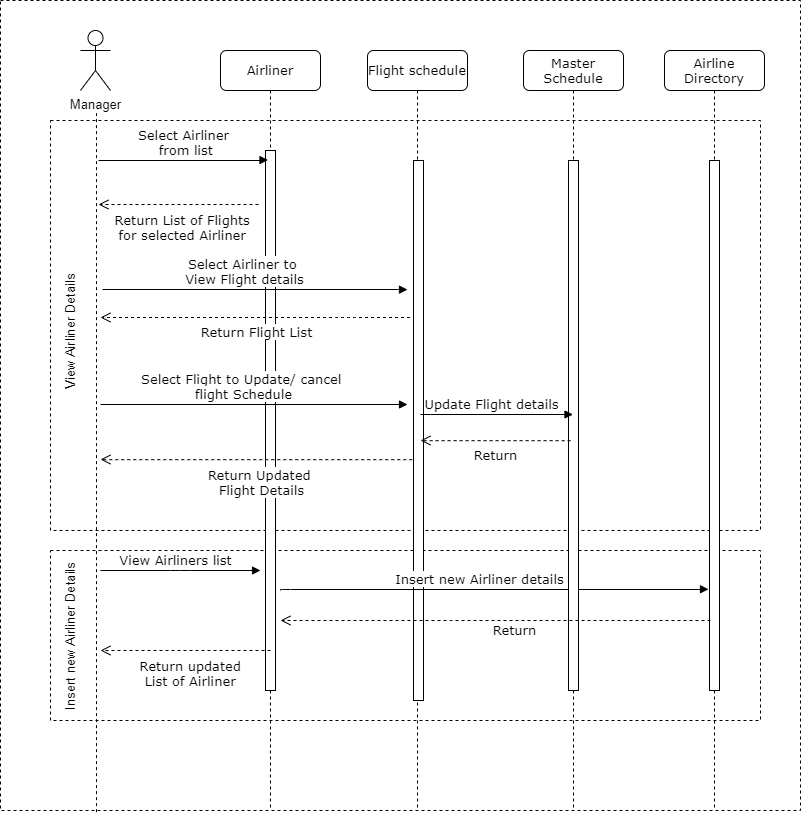

The diagram above was exported from draw.io. Its source (the exported page's mxGraphModel, read from the mxfile embedded in the PNG):
<mxGraphModel dx="2379" dy="666" grid="1" gridSize="10" guides="1" tooltips="1" connect="1" arrows="1" fold="1" page="1" pageScale="1" pageWidth="1100" pageHeight="850" background="#ffffff" math="0" shadow="0">
  <root>
    <mxCell id="0" />
    <mxCell id="1" parent="0" />
    <mxCell id="2" value="" style="rounded=0;whiteSpace=wrap;html=1;fontSize=13;labelBorderColor=#000000;dashed=1;fillColor=none;" vertex="1" parent="1">
      <mxGeometry x="-70" y="580" width="710" height="170" as="geometry" />
    </mxCell>
    <mxCell id="3" value="" style="rounded=0;whiteSpace=wrap;html=1;fontSize=13;labelBorderColor=#000000;dashed=1;fillColor=none;" vertex="1" parent="1">
      <mxGeometry x="-120" y="30" width="800" height="810" as="geometry" />
    </mxCell>
    <mxCell id="4" value="" style="rounded=0;whiteSpace=wrap;html=1;fontSize=13;labelBorderColor=#000000;dashed=1;fillColor=none;" vertex="1" parent="1">
      <mxGeometry x="-70" y="150" width="710" height="410" as="geometry" />
    </mxCell>
    <mxCell id="5" value="Flight schedule" style="shape=umlLifeline;perimeter=lifelinePerimeter;whiteSpace=wrap;html=1;container=1;collapsible=0;recursiveResize=0;outlineConnect=0;rounded=1;shadow=0;comic=0;labelBackgroundColor=none;strokeWidth=1;fontFamily=Verdana;fontSize=13;align=center;" vertex="1" parent="1">
      <mxGeometry x="247" y="80" width="100" height="760" as="geometry" />
    </mxCell>
    <mxCell id="6" value="" style="html=1;points=[];perimeter=orthogonalPerimeter;rounded=0;shadow=0;comic=0;labelBackgroundColor=none;strokeWidth=1;fontFamily=Verdana;fontSize=13;align=center;" vertex="1" parent="5">
      <mxGeometry x="46" y="110" width="10" height="540" as="geometry" />
    </mxCell>
    <mxCell id="7" value="&lt;span style=&quot;background-color: rgb(255 , 255 , 255)&quot;&gt;Insert new Airliner details&lt;/span&gt;" style="html=1;verticalAlign=bottom;endArrow=block;labelBackgroundColor=none;fontFamily=Verdana;fontSize=13;edgeStyle=elbowEdgeStyle;elbow=vertical;entryX=-0.1;entryY=0.809;entryDx=0;entryDy=0;entryPerimeter=0;" edge="1" parent="5" target="11">
      <mxGeometry x="-0.0677" relative="1" as="geometry">
        <mxPoint x="-87" y="540" as="sourcePoint" />
        <mxPoint x="73" y="540" as="targetPoint" />
        <mxPoint as="offset" />
      </mxGeometry>
    </mxCell>
    <mxCell id="8" value="Master Schedule" style="shape=umlLifeline;perimeter=lifelinePerimeter;whiteSpace=wrap;html=1;container=1;collapsible=0;recursiveResize=0;outlineConnect=0;rounded=1;shadow=0;comic=0;labelBackgroundColor=none;strokeWidth=1;fontFamily=Verdana;fontSize=13;align=center;" vertex="1" parent="1">
      <mxGeometry x="403" y="80" width="100" height="760" as="geometry" />
    </mxCell>
    <mxCell id="9" value="" style="html=1;points=[];perimeter=orthogonalPerimeter;rounded=0;shadow=0;comic=0;labelBackgroundColor=none;strokeWidth=1;fontFamily=Verdana;fontSize=13;align=center;" vertex="1" parent="8">
      <mxGeometry x="45" y="110" width="10" height="530" as="geometry" />
    </mxCell>
    <mxCell id="10" value="Airline Directory" style="shape=umlLifeline;perimeter=lifelinePerimeter;whiteSpace=wrap;html=1;container=1;collapsible=0;recursiveResize=0;outlineConnect=0;rounded=1;shadow=0;comic=0;labelBackgroundColor=none;strokeWidth=1;fontFamily=Verdana;fontSize=13;align=center;" vertex="1" parent="1">
      <mxGeometry x="544" y="80" width="100" height="760" as="geometry" />
    </mxCell>
    <mxCell id="11" value="" style="html=1;points=[];perimeter=orthogonalPerimeter;rounded=0;shadow=0;comic=0;labelBackgroundColor=none;strokeWidth=1;fontFamily=Verdana;fontSize=13;align=center;" vertex="1" parent="10">
      <mxGeometry x="45" y="110" width="10" height="530" as="geometry" />
    </mxCell>
    <mxCell id="12" value="Airliner" style="shape=umlLifeline;perimeter=lifelinePerimeter;whiteSpace=wrap;html=1;container=1;collapsible=0;recursiveResize=0;outlineConnect=0;rounded=1;shadow=0;comic=0;labelBackgroundColor=none;strokeWidth=1;fontFamily=Verdana;fontSize=13;align=center;" vertex="1" parent="1">
      <mxGeometry x="100" y="80" width="100" height="760" as="geometry" />
    </mxCell>
    <mxCell id="13" value="" style="html=1;points=[];perimeter=orthogonalPerimeter;rounded=0;shadow=0;comic=0;labelBackgroundColor=none;strokeWidth=1;fontFamily=Verdana;fontSize=13;align=center;" vertex="1" parent="12">
      <mxGeometry x="45" y="100" width="10" height="540" as="geometry" />
    </mxCell>
    <mxCell id="14" value="Return" style="html=1;verticalAlign=bottom;endArrow=open;dashed=1;endSize=8;labelBackgroundColor=none;fontFamily=Verdana;fontSize=13;edgeStyle=elbowEdgeStyle;elbow=vertical;" edge="1" parent="1">
      <mxGeometry x="0.2381" y="73" relative="1" as="geometry">
        <mxPoint x="160" y="650" as="targetPoint" />
        <Array as="points">
          <mxPoint x="320" y="650" />
          <mxPoint x="570" y="550" />
        </Array>
        <mxPoint x="590" y="650" as="sourcePoint" />
        <mxPoint x="70" y="-53" as="offset" />
      </mxGeometry>
    </mxCell>
    <mxCell id="15" value="Manager" style="shape=umlActor;verticalLabelPosition=bottom;labelBackgroundColor=#ffffff;verticalAlign=top;html=1;outlineConnect=0;fontSize=13;" vertex="1" parent="1">
      <mxGeometry x="-40" y="60" width="30" height="60" as="geometry" />
    </mxCell>
    <mxCell id="16" value="" style="endArrow=none;dashed=1;html=1;fontSize=13;exitX=0.12;exitY=1.002;exitDx=0;exitDy=0;exitPerimeter=0;" edge="1" source="3" parent="1">
      <mxGeometry width="50" height="50" relative="1" as="geometry">
        <mxPoint x="-24" y="925.4545288085938" as="sourcePoint" />
        <mxPoint x="-24" y="140" as="targetPoint" />
      </mxGeometry>
    </mxCell>
    <mxCell id="17" value="Select Airliner&lt;br&gt;&amp;nbsp;from list" style="html=1;verticalAlign=bottom;endArrow=block;labelBackgroundColor=none;fontFamily=Verdana;fontSize=13;edgeStyle=elbowEdgeStyle;elbow=vertical;" edge="1" parent="1">
      <mxGeometry relative="1" as="geometry">
        <mxPoint x="-22" y="190" as="sourcePoint" />
        <mxPoint x="147.5" y="189.52941176470586" as="targetPoint" />
      </mxGeometry>
    </mxCell>
    <mxCell id="18" value="&lt;span style=&quot;background-color: rgb(255 , 255 , 255)&quot;&gt;Return Flight List&lt;/span&gt;" style="html=1;verticalAlign=bottom;endArrow=open;dashed=1;endSize=8;labelBackgroundColor=none;fontFamily=Verdana;fontSize=13;edgeStyle=elbowEdgeStyle;elbow=vertical;" edge="1" parent="1">
      <mxGeometry x="-0.0018" y="25" relative="1" as="geometry">
        <mxPoint x="-20" y="347" as="targetPoint" />
        <Array as="points">
          <mxPoint x="225" y="347" />
          <mxPoint x="255" y="347" />
        </Array>
        <mxPoint x="289.5" y="347" as="sourcePoint" />
        <mxPoint as="offset" />
      </mxGeometry>
    </mxCell>
    <mxCell id="19" value="&lt;span style=&quot;background-color: rgb(255 , 255 , 255)&quot;&gt;Select Airliner to &lt;br&gt;View Flight details&lt;/span&gt;" style="html=1;verticalAlign=bottom;endArrow=block;labelBackgroundColor=none;fontFamily=Verdana;fontSize=13;edgeStyle=elbowEdgeStyle;elbow=vertical;" edge="1" parent="1">
      <mxGeometry x="-0.0677" relative="1" as="geometry">
        <mxPoint x="-18" y="319" as="sourcePoint" />
        <mxPoint x="287" y="319.1194117647058" as="targetPoint" />
        <mxPoint as="offset" />
      </mxGeometry>
    </mxCell>
    <mxCell id="20" value="&lt;span style=&quot;background-color: rgb(255 , 255 , 255)&quot;&gt;Return Updated &lt;br&gt;Flight Details&lt;/span&gt;" style="html=1;verticalAlign=bottom;endArrow=open;dashed=1;endSize=8;labelBackgroundColor=none;fontFamily=Verdana;fontSize=13;edgeStyle=elbowEdgeStyle;elbow=vertical;" edge="1" parent="1">
      <mxGeometry x="-0.0288" y="41" relative="1" as="geometry">
        <mxPoint x="-20" y="489" as="targetPoint" />
        <Array as="points">
          <mxPoint x="227.25" y="489.17" />
          <mxPoint x="257.25" y="489.17" />
        </Array>
        <mxPoint x="291.75" y="489.1700000000001" as="sourcePoint" />
        <mxPoint as="offset" />
      </mxGeometry>
    </mxCell>
    <mxCell id="21" value="&lt;span style=&quot;background-color: rgb(255 , 255 , 255)&quot;&gt;Select Flight to Update/ cancel &lt;br&gt;flight Schedule&lt;/span&gt;" style="html=1;verticalAlign=bottom;endArrow=block;labelBackgroundColor=none;fontFamily=Verdana;fontSize=13;edgeStyle=elbowEdgeStyle;elbow=vertical;" edge="1" parent="1">
      <mxGeometry x="-0.0677" relative="1" as="geometry">
        <mxPoint x="-20" y="434" as="sourcePoint" />
        <mxPoint x="287" y="434" as="targetPoint" />
        <mxPoint as="offset" />
      </mxGeometry>
    </mxCell>
    <mxCell id="22" value="&lt;span style=&quot;background-color: rgb(255 , 255 , 255)&quot;&gt;Update Flight details&lt;/span&gt;" style="html=1;verticalAlign=bottom;endArrow=block;labelBackgroundColor=none;fontFamily=Verdana;fontSize=13;edgeStyle=elbowEdgeStyle;elbow=vertical;" edge="1" target="8" parent="1">
      <mxGeometry x="-0.0677" relative="1" as="geometry">
        <mxPoint x="300" y="443.6700000000001" as="sourcePoint" />
        <mxPoint x="430" y="442" as="targetPoint" />
        <mxPoint as="offset" />
      </mxGeometry>
    </mxCell>
    <mxCell id="23" value="&lt;span style=&quot;background-color: rgb(255 , 255 , 255)&quot;&gt;Return&lt;/span&gt;" style="html=1;verticalAlign=bottom;endArrow=open;dashed=1;endSize=8;labelBackgroundColor=none;fontFamily=Verdana;fontSize=13;edgeStyle=elbowEdgeStyle;elbow=vertical;" edge="1" parent="1">
      <mxGeometry x="-0.0018" y="25" relative="1" as="geometry">
        <mxPoint x="300" y="470" as="targetPoint" />
        <Array as="points">
          <mxPoint x="527.25" y="470.17" />
          <mxPoint x="557.25" y="470.17" />
        </Array>
        <mxPoint x="450" y="470" as="sourcePoint" />
        <mxPoint as="offset" />
      </mxGeometry>
    </mxCell>
    <mxCell id="24" value="&lt;span style=&quot;background-color: rgb(255 , 255 , 255)&quot;&gt;View Airliners list&lt;/span&gt;" style="html=1;verticalAlign=bottom;endArrow=block;labelBackgroundColor=none;fontFamily=Verdana;fontSize=13;edgeStyle=elbowEdgeStyle;elbow=vertical;" edge="1" parent="1">
      <mxGeometry x="-0.0677" relative="1" as="geometry">
        <mxPoint x="-20" y="600" as="sourcePoint" />
        <mxPoint x="140" y="600" as="targetPoint" />
        <mxPoint as="offset" />
      </mxGeometry>
    </mxCell>
    <mxCell id="25" value="Return List of Flights &lt;br style=&quot;font-size: 13px;&quot;&gt;for selected Airliner&amp;nbsp;" style="html=1;verticalAlign=bottom;endArrow=open;dashed=1;endSize=8;labelBackgroundColor=none;fontFamily=Verdana;fontSize=13;edgeStyle=elbowEdgeStyle;elbow=vertical;" edge="1" parent="1">
      <mxGeometry x="-0.0769" y="41" relative="1" as="geometry">
        <mxPoint x="-22" y="234" as="targetPoint" />
        <Array as="points">
          <mxPoint x="113" y="234" />
          <mxPoint x="143" y="234" />
        </Array>
        <mxPoint x="138" y="234" as="sourcePoint" />
        <mxPoint as="offset" />
      </mxGeometry>
    </mxCell>
    <mxCell id="26" value="View Airliner Details" style="text;html=1;strokeColor=none;fillColor=none;align=center;verticalAlign=middle;whiteSpace=wrap;rounded=0;dashed=1;fontSize=13;rotation=-90;" vertex="1" parent="1">
      <mxGeometry x="-115" y="351" width="130" height="20" as="geometry" />
    </mxCell>
    <mxCell id="27" value="Insert new Airliner Details" style="text;html=1;strokeColor=none;fillColor=none;align=center;verticalAlign=middle;whiteSpace=wrap;rounded=0;dashed=1;fontSize=13;rotation=-90;" vertex="1" parent="1">
      <mxGeometry x="-126.25" y="656.25" width="152.5" height="20" as="geometry" />
    </mxCell>
    <mxCell id="28" value="Return updated &lt;br&gt;List of Airliner&amp;nbsp;" style="html=1;verticalAlign=bottom;endArrow=open;dashed=1;endSize=8;labelBackgroundColor=none;fontFamily=Verdana;fontSize=13;edgeStyle=elbowEdgeStyle;elbow=vertical;" edge="1" parent="1">
      <mxGeometry x="-0.0769" y="41" relative="1" as="geometry">
        <mxPoint x="-20" y="680" as="targetPoint" />
        <Array as="points">
          <mxPoint x="125" y="680" />
        </Array>
        <mxPoint x="150" y="680" as="sourcePoint" />
        <mxPoint as="offset" />
      </mxGeometry>
    </mxCell>
  </root>
</mxGraphModel>